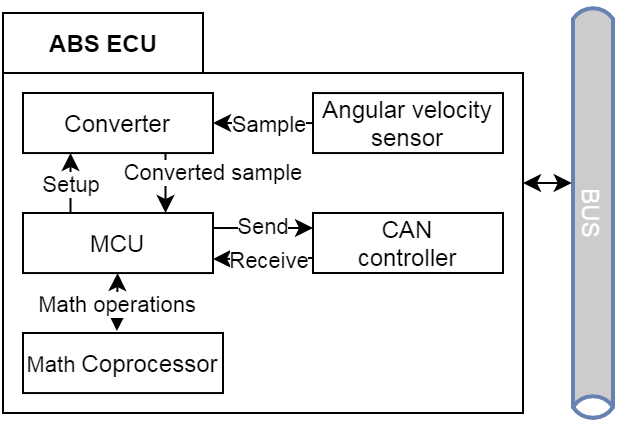

The diagram above was exported from draw.io. Its source (the exported page's mxGraphModel, read from the mxfile embedded in the PNG):
<mxGraphModel dx="1422" dy="833" grid="1" gridSize="10" guides="1" tooltips="1" connect="1" arrows="1" fold="1" page="1" pageScale="1" pageWidth="850" pageHeight="1100" math="0" shadow="0">
  <root>
    <mxCell id="0" />
    <mxCell id="1" parent="0" />
    <mxCell id="JTn4L8uNQTVe_-gw0KEt-1" value="Main ECU" style="whiteSpace=wrap;html=1;strokeWidth=2;perimeterSpacing=0;sketch=0;shadow=1;" parent="1" vertex="1">
      <mxGeometry x="320" y="280" width="160" height="80" as="geometry" />
    </mxCell>
    <mxCell id="JTn4L8uNQTVe_-gw0KEt-2" value="Angular velocity sensor" style="whiteSpace=wrap;html=1;" parent="1" vertex="1">
      <mxGeometry x="40" y="340" width="120" height="40" as="geometry" />
    </mxCell>
    <mxCell id="JTn4L8uNQTVe_-gw0KEt-3" value="Accelerometer" style="whiteSpace=wrap;html=1;" parent="1" vertex="1">
      <mxGeometry x="40" y="420" width="120" height="40" as="geometry" />
    </mxCell>
    <mxCell id="JTn4L8uNQTVe_-gw0KEt-5" value="Pedal" style="whiteSpace=wrap;html=1;" parent="1" vertex="1">
      <mxGeometry x="40" y="500" width="120" height="40" as="geometry" />
    </mxCell>
    <mxCell id="JTn4L8uNQTVe_-gw0KEt-35" value="Decompression Valve" style="whiteSpace=wrap;html=1;" parent="1" vertex="1">
      <mxGeometry x="320" y="400" width="120" height="40" as="geometry" />
    </mxCell>
    <mxCell id="JTn4L8uNQTVe_-gw0KEt-36" value="Isolation Valve" style="whiteSpace=wrap;html=1;" parent="1" vertex="1">
      <mxGeometry x="320" y="480" width="120" height="40" as="geometry" />
    </mxCell>
    <mxCell id="JTn4L8uNQTVe_-gw0KEt-40" value="Pump" style="whiteSpace=wrap;html=1;" parent="1" vertex="1">
      <mxGeometry x="320" y="560" width="120" height="40" as="geometry" />
    </mxCell>
    <mxCell id="U69fRtePG-WF0vpSyCcO-1" value="BUS" style="html=1;outlineConnect=0;fillColor=#CCCCCC;strokeColor=#6881B3;gradientColor=none;gradientDirection=north;strokeWidth=2;shape=mxgraph.networks.bus;gradientColor=none;gradientDirection=north;fontColor=#ffffff;perimeter=backbonePerimeter;backboneSize=20;rotation=90;" parent="1" vertex="1">
      <mxGeometry x="52.5" y="432.5" width="405" height="20" as="geometry" />
    </mxCell>
    <mxCell id="U69fRtePG-WF0vpSyCcO-7" value="" style="endArrow=classic;startArrow=classic;html=1;" parent="1" source="JTn4L8uNQTVe_-gw0KEt-1" target="U69fRtePG-WF0vpSyCcO-1" edge="1">
      <mxGeometry width="50" height="50" relative="1" as="geometry">
        <mxPoint x="140" y="470" as="sourcePoint" />
        <mxPoint x="190" y="420" as="targetPoint" />
      </mxGeometry>
    </mxCell>
    <mxCell id="U69fRtePG-WF0vpSyCcO-8" value="" style="endArrow=classic;html=1;" parent="1" source="JTn4L8uNQTVe_-gw0KEt-2" target="U69fRtePG-WF0vpSyCcO-1" edge="1">
      <mxGeometry width="50" height="50" relative="1" as="geometry">
        <mxPoint x="140" y="490" as="sourcePoint" />
        <mxPoint x="190" y="440" as="targetPoint" />
      </mxGeometry>
    </mxCell>
    <mxCell id="U69fRtePG-WF0vpSyCcO-9" value="" style="endArrow=classic;html=1;" parent="1" source="JTn4L8uNQTVe_-gw0KEt-3" target="U69fRtePG-WF0vpSyCcO-1" edge="1">
      <mxGeometry width="50" height="50" relative="1" as="geometry">
        <mxPoint x="150" y="500" as="sourcePoint" />
        <mxPoint x="255.1428571428571" y="500" as="targetPoint" />
      </mxGeometry>
    </mxCell>
    <mxCell id="U69fRtePG-WF0vpSyCcO-10" value="" style="endArrow=classic;html=1;" parent="1" source="JTn4L8uNQTVe_-gw0KEt-5" target="U69fRtePG-WF0vpSyCcO-1" edge="1">
      <mxGeometry width="50" height="50" relative="1" as="geometry">
        <mxPoint x="160" y="510" as="sourcePoint" />
        <mxPoint x="265.1428571428571" y="510" as="targetPoint" />
      </mxGeometry>
    </mxCell>
    <mxCell id="U69fRtePG-WF0vpSyCcO-13" value="" style="endArrow=classic;html=1;entryX=0;entryY=0.5;entryDx=0;entryDy=0;" parent="1" source="U69fRtePG-WF0vpSyCcO-1" target="JTn4L8uNQTVe_-gw0KEt-40" edge="1">
      <mxGeometry width="50" height="50" relative="1" as="geometry">
        <mxPoint x="170" y="530" as="sourcePoint" />
        <mxPoint x="255.1428571428571" y="530" as="targetPoint" />
      </mxGeometry>
    </mxCell>
    <mxCell id="U69fRtePG-WF0vpSyCcO-14" value="" style="endArrow=classic;html=1;entryX=0;entryY=0.5;entryDx=0;entryDy=0;" parent="1" source="U69fRtePG-WF0vpSyCcO-1" target="JTn4L8uNQTVe_-gw0KEt-36" edge="1">
      <mxGeometry width="50" height="50" relative="1" as="geometry">
        <mxPoint x="180" y="540" as="sourcePoint" />
        <mxPoint x="265.1428571428571" y="540" as="targetPoint" />
      </mxGeometry>
    </mxCell>
    <mxCell id="U69fRtePG-WF0vpSyCcO-15" value="" style="endArrow=classic;html=1;entryX=0;entryY=0.5;entryDx=0;entryDy=0;" parent="1" source="U69fRtePG-WF0vpSyCcO-1" target="JTn4L8uNQTVe_-gw0KEt-35" edge="1">
      <mxGeometry width="50" height="50" relative="1" as="geometry">
        <mxPoint x="190" y="550" as="sourcePoint" />
        <mxPoint x="275.1428571428571" y="550" as="targetPoint" />
      </mxGeometry>
    </mxCell>
  </root>
</mxGraphModel>